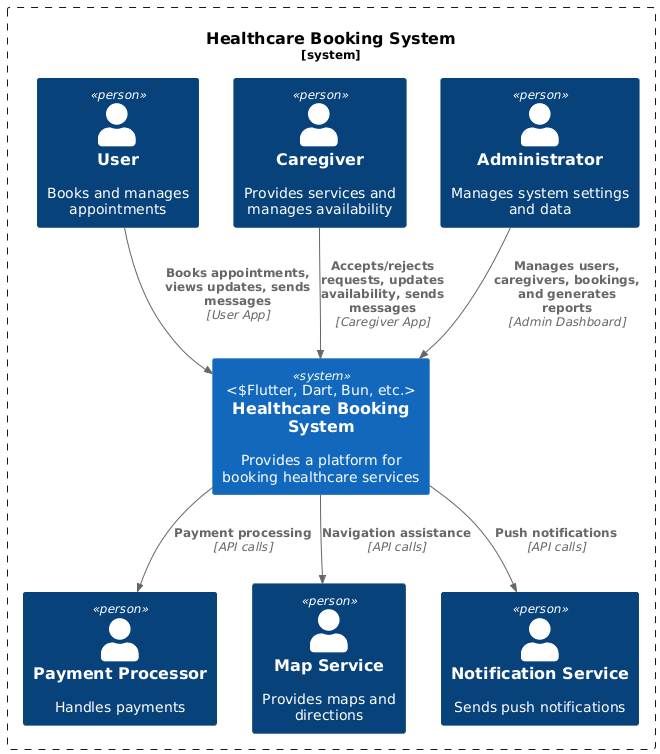

The diagram above was rendered by PlantUML. Its source (embedded in the PNG):
@startuml
!include <c4/C4_Context>

System_Boundary(c1, "Healthcare Booking System") {
  Person(user, "User", "Books and manages appointments")
  Person(caregiver, "Caregiver", "Provides services and manages availability")
  Person(admin, "Administrator", "Manages system settings and data")

Person(payment_processor, "Payment Processor", "Handles payments")
Person(map_service, "Map Service", "Provides maps and directions")
Person(notification_service, "Notification Service", "Sends push notifications")

  System(system, "Healthcare Booking System", "Provides a platform for booking healthcare services", "Flutter, Dart, Bun, etc.")

  Rel(user, system, "Books appointments, views updates, sends messages", "User App")
  Rel(caregiver, system, "Accepts/rejects requests, updates availability, sends messages", "Caregiver App")
  Rel(admin, system, "Manages users, caregivers, bookings, and generates reports", "Admin Dashboard")

  Rel(system, payment_processor, "Payment processing", "API calls")
  Rel(system, map_service, "Navigation assistance", "API calls")
  Rel(system, notification_service, "Push notifications", "API calls")

}
@enduml